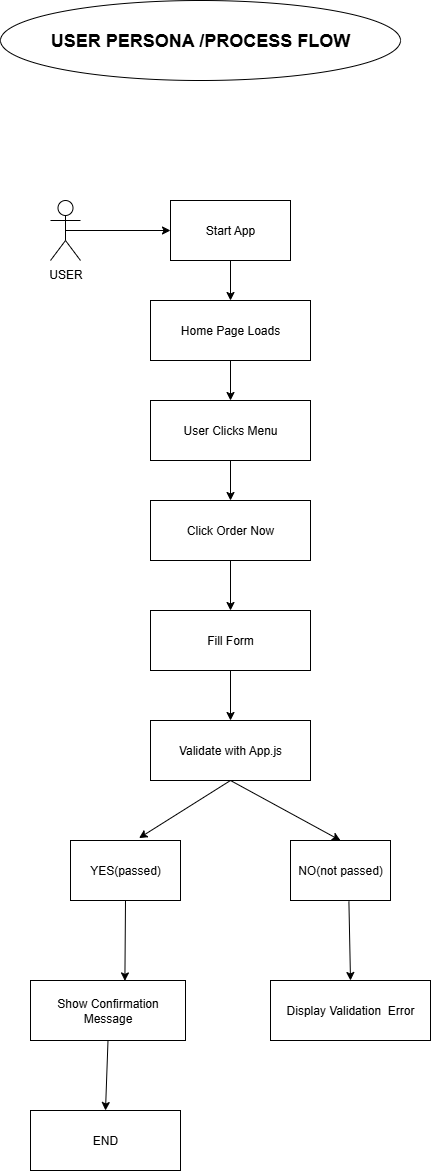

The diagram above was exported from draw.io. Its source (the exported page's mxGraphModel, read from the mxfile embedded in the PNG):
<mxGraphModel dx="786" dy="451" grid="1" gridSize="10" guides="1" tooltips="1" connect="1" arrows="1" fold="1" page="1" pageScale="1" pageWidth="850" pageHeight="1100" math="0" shadow="0">
  <root>
    <mxCell id="0" />
    <mxCell id="1" parent="0" />
    <mxCell id="QjoyQWekCS5Z3S8BTyN5-1" value="Start App" style="rounded=0;whiteSpace=wrap;html=1;" vertex="1" parent="1">
      <mxGeometry x="210" y="350" width="120" height="60" as="geometry" />
    </mxCell>
    <mxCell id="QjoyQWekCS5Z3S8BTyN5-2" value="Home Page Loads" style="rounded=0;whiteSpace=wrap;html=1;" vertex="1" parent="1">
      <mxGeometry x="190" y="450" width="160" height="60" as="geometry" />
    </mxCell>
    <mxCell id="QjoyQWekCS5Z3S8BTyN5-3" value="" style="endArrow=classic;html=1;rounded=0;exitX=0.5;exitY=1;exitDx=0;exitDy=0;entryX=0.5;entryY=0;entryDx=0;entryDy=0;" edge="1" parent="1" source="QjoyQWekCS5Z3S8BTyN5-1" target="QjoyQWekCS5Z3S8BTyN5-2">
      <mxGeometry width="50" height="50" relative="1" as="geometry">
        <mxPoint x="240" y="530" as="sourcePoint" />
        <mxPoint x="290" y="480" as="targetPoint" />
      </mxGeometry>
    </mxCell>
    <mxCell id="QjoyQWekCS5Z3S8BTyN5-4" value="User Clicks Menu" style="rounded=0;whiteSpace=wrap;html=1;" vertex="1" parent="1">
      <mxGeometry x="190" y="550" width="160" height="60" as="geometry" />
    </mxCell>
    <mxCell id="QjoyQWekCS5Z3S8BTyN5-5" value="" style="endArrow=classic;html=1;rounded=0;exitX=0.5;exitY=1;exitDx=0;exitDy=0;entryX=0.5;entryY=0;entryDx=0;entryDy=0;" edge="1" parent="1" source="QjoyQWekCS5Z3S8BTyN5-2" target="QjoyQWekCS5Z3S8BTyN5-4">
      <mxGeometry width="50" height="50" relative="1" as="geometry">
        <mxPoint x="240" y="530" as="sourcePoint" />
        <mxPoint x="290" y="480" as="targetPoint" />
      </mxGeometry>
    </mxCell>
    <mxCell id="QjoyQWekCS5Z3S8BTyN5-6" value="Click Order Now" style="rounded=0;whiteSpace=wrap;html=1;" vertex="1" parent="1">
      <mxGeometry x="190" y="650" width="160" height="60" as="geometry" />
    </mxCell>
    <mxCell id="QjoyQWekCS5Z3S8BTyN5-7" value="Fill Form" style="rounded=0;whiteSpace=wrap;html=1;" vertex="1" parent="1">
      <mxGeometry x="190" y="760" width="160" height="60" as="geometry" />
    </mxCell>
    <mxCell id="QjoyQWekCS5Z3S8BTyN5-8" value="" style="endArrow=classic;html=1;rounded=0;exitX=0.5;exitY=1;exitDx=0;exitDy=0;entryX=0.5;entryY=0;entryDx=0;entryDy=0;" edge="1" parent="1" source="QjoyQWekCS5Z3S8BTyN5-4" target="QjoyQWekCS5Z3S8BTyN5-6">
      <mxGeometry width="50" height="50" relative="1" as="geometry">
        <mxPoint x="190" y="690" as="sourcePoint" />
        <mxPoint x="240" y="640" as="targetPoint" />
      </mxGeometry>
    </mxCell>
    <mxCell id="QjoyQWekCS5Z3S8BTyN5-9" value="" style="endArrow=classic;html=1;rounded=0;exitX=0.5;exitY=1;exitDx=0;exitDy=0;entryX=0.5;entryY=0;entryDx=0;entryDy=0;" edge="1" parent="1" source="QjoyQWekCS5Z3S8BTyN5-6" target="QjoyQWekCS5Z3S8BTyN5-7">
      <mxGeometry width="50" height="50" relative="1" as="geometry">
        <mxPoint x="190" y="690" as="sourcePoint" />
        <mxPoint x="240" y="640" as="targetPoint" />
      </mxGeometry>
    </mxCell>
    <mxCell id="QjoyQWekCS5Z3S8BTyN5-10" value="" style="endArrow=classic;html=1;rounded=0;exitX=0.5;exitY=1;exitDx=0;exitDy=0;" edge="1" parent="1" source="QjoyQWekCS5Z3S8BTyN5-7">
      <mxGeometry width="50" height="50" relative="1" as="geometry">
        <mxPoint x="190" y="690" as="sourcePoint" />
        <mxPoint x="270" y="870" as="targetPoint" />
      </mxGeometry>
    </mxCell>
    <mxCell id="QjoyQWekCS5Z3S8BTyN5-11" value="Validate with App.js" style="rounded=0;whiteSpace=wrap;html=1;" vertex="1" parent="1">
      <mxGeometry x="190" y="870" width="160" height="60" as="geometry" />
    </mxCell>
    <mxCell id="QjoyQWekCS5Z3S8BTyN5-12" value="" style="endArrow=classic;html=1;rounded=0;entryX=0.623;entryY=-0.04;entryDx=0;entryDy=0;entryPerimeter=0;" edge="1" parent="1" target="QjoyQWekCS5Z3S8BTyN5-13">
      <mxGeometry width="50" height="50" relative="1" as="geometry">
        <mxPoint x="270" y="930" as="sourcePoint" />
        <mxPoint x="210" y="990" as="targetPoint" />
      </mxGeometry>
    </mxCell>
    <mxCell id="QjoyQWekCS5Z3S8BTyN5-13" value="YES(passed)" style="rounded=0;whiteSpace=wrap;html=1;" vertex="1" parent="1">
      <mxGeometry x="110" y="990" width="110" height="60" as="geometry" />
    </mxCell>
    <mxCell id="QjoyQWekCS5Z3S8BTyN5-14" value="" style="endArrow=classic;html=1;rounded=0;entryX=0.5;entryY=0;entryDx=0;entryDy=0;" edge="1" parent="1" target="QjoyQWekCS5Z3S8BTyN5-15">
      <mxGeometry width="50" height="50" relative="1" as="geometry">
        <mxPoint x="270" y="930" as="sourcePoint" />
        <mxPoint x="370" y="980" as="targetPoint" />
      </mxGeometry>
    </mxCell>
    <mxCell id="QjoyQWekCS5Z3S8BTyN5-15" value="NO(not passed)" style="rounded=0;whiteSpace=wrap;html=1;" vertex="1" parent="1">
      <mxGeometry x="330" y="990" width="100" height="60" as="geometry" />
    </mxCell>
    <mxCell id="QjoyQWekCS5Z3S8BTyN5-16" value="" style="endArrow=classic;html=1;rounded=0;exitX=0.5;exitY=1;exitDx=0;exitDy=0;entryX=0.609;entryY=0.007;entryDx=0;entryDy=0;entryPerimeter=0;" edge="1" parent="1" source="QjoyQWekCS5Z3S8BTyN5-13" target="QjoyQWekCS5Z3S8BTyN5-17">
      <mxGeometry width="50" height="50" relative="1" as="geometry">
        <mxPoint x="220" y="1170" as="sourcePoint" />
        <mxPoint x="165" y="1120" as="targetPoint" />
      </mxGeometry>
    </mxCell>
    <mxCell id="QjoyQWekCS5Z3S8BTyN5-17" value="Show Confirmation Message" style="rounded=0;whiteSpace=wrap;html=1;" vertex="1" parent="1">
      <mxGeometry x="70" y="1130" width="155" height="60" as="geometry" />
    </mxCell>
    <mxCell id="QjoyQWekCS5Z3S8BTyN5-18" value="Display Validation&amp;nbsp; Error" style="rounded=0;whiteSpace=wrap;html=1;" vertex="1" parent="1">
      <mxGeometry x="310" y="1130" width="160" height="60" as="geometry" />
    </mxCell>
    <mxCell id="QjoyQWekCS5Z3S8BTyN5-19" value="" style="endArrow=classic;html=1;rounded=0;exitX=0.584;exitY=1.013;exitDx=0;exitDy=0;entryX=0.5;entryY=0;entryDx=0;entryDy=0;exitPerimeter=0;" edge="1" parent="1" source="QjoyQWekCS5Z3S8BTyN5-15" target="QjoyQWekCS5Z3S8BTyN5-18">
      <mxGeometry width="50" height="50" relative="1" as="geometry">
        <mxPoint x="385" y="1050" as="sourcePoint" />
        <mxPoint x="375" y="1130" as="targetPoint" />
      </mxGeometry>
    </mxCell>
    <mxCell id="QjoyQWekCS5Z3S8BTyN5-20" value="" style="endArrow=classic;html=1;rounded=0;exitX=0.5;exitY=1;exitDx=0;exitDy=0;entryX=0.5;entryY=0;entryDx=0;entryDy=0;" edge="1" parent="1" source="QjoyQWekCS5Z3S8BTyN5-17" target="QjoyQWekCS5Z3S8BTyN5-21">
      <mxGeometry width="50" height="50" relative="1" as="geometry">
        <mxPoint x="220" y="1280" as="sourcePoint" />
        <mxPoint x="150" y="1250" as="targetPoint" />
      </mxGeometry>
    </mxCell>
    <mxCell id="QjoyQWekCS5Z3S8BTyN5-21" value="END" style="rounded=0;whiteSpace=wrap;html=1;" vertex="1" parent="1">
      <mxGeometry x="70" y="1260" width="150" height="60" as="geometry" />
    </mxCell>
    <mxCell id="QjoyQWekCS5Z3S8BTyN5-22" value="USER PERSONA /PROCESS FLOW" style="ellipse;whiteSpace=wrap;html=1;fontStyle=1;fontSize=18;" vertex="1" parent="1">
      <mxGeometry x="40" y="150" width="400" height="80" as="geometry" />
    </mxCell>
    <mxCell id="QjoyQWekCS5Z3S8BTyN5-23" value="USER" style="shape=umlActor;verticalLabelPosition=bottom;verticalAlign=top;html=1;outlineConnect=0;" vertex="1" parent="1">
      <mxGeometry x="90" y="350" width="30" height="60" as="geometry" />
    </mxCell>
    <mxCell id="QjoyQWekCS5Z3S8BTyN5-24" value="" style="endArrow=classic;html=1;rounded=0;exitX=0.5;exitY=0.5;exitDx=0;exitDy=0;exitPerimeter=0;entryX=0;entryY=0.5;entryDx=0;entryDy=0;" edge="1" parent="1" source="QjoyQWekCS5Z3S8BTyN5-23" target="QjoyQWekCS5Z3S8BTyN5-1">
      <mxGeometry width="50" height="50" relative="1" as="geometry">
        <mxPoint x="220" y="420" as="sourcePoint" />
        <mxPoint x="270" y="370" as="targetPoint" />
      </mxGeometry>
    </mxCell>
  </root>
</mxGraphModel>